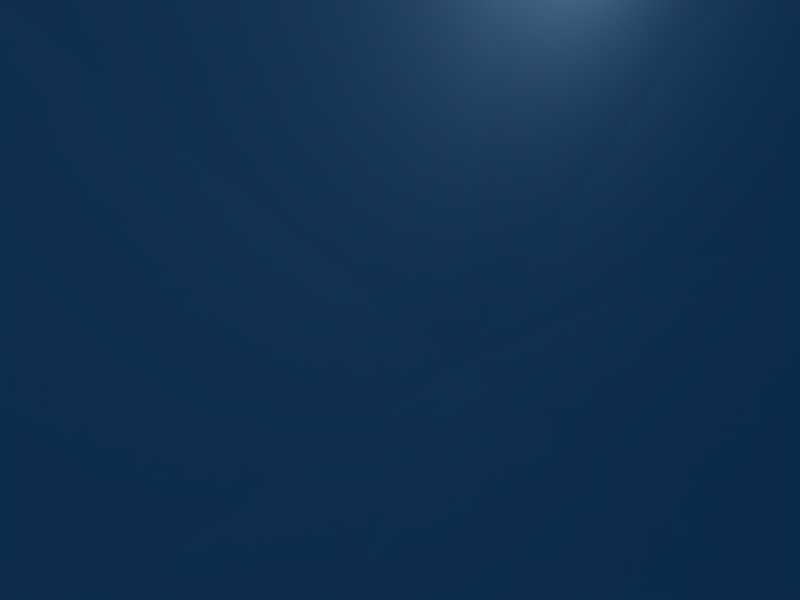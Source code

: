 # Source: 4.blend  (saved by Blender 2.41.0; exported with 4.5.12 LTS)
import bpy
from mathutils import Matrix  # noqa: F401  (used for matrix-valued properties, if any)

bpy.ops.wm.read_factory_settings(use_empty=True)
scene = bpy.context.scene
scene.name = 'Scene'

# ---- collections
col_collection_1 = bpy.data.collections.new('Collection 1'); scene.collection.children.link(col_collection_1)

# ---- world
world_world = bpy.data.worlds.new('World'); scene.world = world_world
world_world.color = (0.05656, 0.2208, 0.4)
world_world.use_sun_shadow = False
world_world.sun_shadow_jitter_overblur = 0.0
world_world.cycles.sampling_method = 'MANUAL'
world_world.cycles.sample_map_resolution = 256

# ---- cameras
cam_camera = bpy.data.cameras.new('Camera')
cam_camera.passepartout_alpha = 0.2
cam_camera.clip_end = 100.0
cam_camera.lens = 35.0
cam_camera.ortho_scale = 7.314
cam_camera.show_passepartout = False
cam_camera.show_safe_areas = True
cam_camera.dof.focus_distance = 0.0
cam_camera.dof.aperture_fstop = 128.0

# ---- lights
light_spot = bpy.data.lights.new('Spot', 'POINT')
light_spot.transmission_factor = 0.0
light_spot.cutoff_distance = 30.0
light_spot.energy = 100.0
light_spot.shadow_buffer_clip_start = 1.001
light_spot.shadow_soft_size = 1.0
light_spot.shadow_maximum_resolution = 0.006
light_spot.use_absolute_resolution = True
light_spot.cycles.use_multiple_importance_sampling = False

# ---- meshes
me_sphere_001 = bpy.data.meshes.new('Sphere.001')
me_sphere_001.from_pydata([(48.34, 8.438e-07, 29.37), (44.66, 3.787e-07, 18.73), (34.18, -1.555e-08, 9.71), (18.5, -2.79e-07, 3.683), (13.08, 13.08, 3.683), (24.17, 24.17, 9.71), (31.58, 31.58, 18.73), (34.18, 34.18, 29.37), (-7.267e-06, 48.34, 29.37), (-8.088e-06, 44.66, 18.73), (-5.811e-06, 34.18, 9.71), (-4.166e-06, 18.5, 3.683), (-13.08, 13.08, 3.683), (-24.17, 24.17, 9.71), (-31.58, 31.58, 18.73), (-34.18, 34.18, 29.37), (-48.34, -6.956e-06, 29.37), (-44.66, -7.266e-06, 18.73), (-34.18, -5.778e-06, 9.71), (-18.5, -3.22e-06, 3.683), (-7.735e-06, -5.533e-06, 1.566), (-13.08, -13.08, 3.683), (-24.17, -24.17, 9.71), (-31.58, -31.58, 18.73), (-34.18, -34.18, 29.37), (8.333e-06, -48.34, 29.37), (7.202e-06, -44.66, 18.73), (5.714e-06, -34.18, 9.71), (1.715e-06, -18.5, 3.683), (13.08, -13.08, 3.683), (24.17, -24.17, 9.71), (31.58, -31.58, 18.73), (34.18, -34.18, 29.37)], [], [(20, 3, 4), (3, 2, 5, 4), (2, 1, 6, 5), (1, 0, 7, 6), (6, 7, 8, 9), (5, 6, 9, 10), (4, 5, 10, 11), (20, 4, 11), (20, 11, 12), (11, 10, 13, 12), (10, 9, 14, 13), (9, 8, 15, 14), (14, 15, 16, 17), (13, 14, 17, 18), (12, 13, 18, 19), (20, 12, 19), (20, 19, 21), (19, 18, 22, 21), (18, 17, 23, 22), (17, 16, 24, 23), (23, 24, 25, 26), (22, 23, 26, 27), (21, 22, 27, 28), (20, 21, 28), (20, 28, 29), (28, 27, 30, 29), (27, 26, 31, 30), (26, 25, 32, 31), (0, 1, 31, 32), (30, 31, 1, 2), (29, 30, 2, 3), (20, 29, 3)])
_uv = me_sphere_001.uv_layers.new(name='UVMap')
_uv.uv.foreach_set('vector', [0.5, 0.505, 0.502, 0.6439, 0.5993, 0.6016, 0.502, 0.6439, 0.5029, 0.7741, 0.6897, 0.6945, 0.5993, 0.6016, 0.5029, 0.7741, 0.5026, 0.8875, 0.7669, 0.7769, 0.6897, 0.6945, 0.5026, 0.8875, 0.5022, 0.9883, 0.8351, 0.8509, 0.7669, 0.7769, 0.7669, 0.7769, 0.8351, 0.8509, 0.99, 0.5026, 0.8854, 0.502, 0.6897, 0.6945, 0.7669, 0.7769, 0.8854, 0.502, 0.7699, 0.5013, 0.5993, 0.6016, 0.6897, 0.6945, 0.7699, 0.5013, 0.6392, 0.5019, 0.5, 0.505, 0.5993, 0.6016, 0.6392, 0.5019, 0.5, 0.505, 0.6392, 0.5019, 0.5962, 0.4048, 0.6392, 0.5019, 0.7699, 0.5013, 0.6853, 0.3111, 0.5962, 0.4048, 0.7699, 0.5013, 0.8854, 0.502, 0.7631, 0.2292, 0.6853, 0.3111, 0.8854, 0.502, 0.99, 0.5026, 0.832, 0.1558, 0.7631, 0.2292, 0.7631, 0.2292, 0.832, 0.1558, 0.4978, 0.02166, 0.4974, 0.1224, 0.6853, 0.3111, 0.7631, 0.2292, 0.4974, 0.1224, 0.4971, 0.2358, 0.5962, 0.4048, 0.6853, 0.3111, 0.4971, 0.2358, 0.498, 0.3661, 0.5, 0.505, 0.5962, 0.4048, 0.498, 0.3661, 0.5, 0.505, 0.498, 0.3661, 0.4007, 0.4084, 0.498, 0.3661, 0.4971, 0.2358, 0.3103, 0.3155, 0.4007, 0.4084, 0.4971, 0.2358, 0.4974, 0.1224, 0.2331, 0.233, 0.3103, 0.3155, 0.4974, 0.1224, 0.4978, 0.02166, 0.1649, 0.159, 0.2331, 0.233, 0.2331, 0.233, 0.1649, 0.159, 0.01001, 0.5074, 0.1146, 0.508, 0.3103, 0.3155, 0.2331, 0.233, 0.1146, 0.508, 0.2301, 0.5087, 0.4007, 0.4084, 0.3103, 0.3155, 0.2301, 0.5087, 0.3608, 0.5081, 0.5, 0.505, 0.4007, 0.4084, 0.3608, 0.5081, 0.5, 0.505, 0.3608, 0.5081, 0.4038, 0.6052, 0.3608, 0.5081, 0.2301, 0.5087, 0.3147, 0.6989, 0.4038, 0.6052, 0.2301, 0.5087, 0.1146, 0.508, 0.2369, 0.7808, 0.3147, 0.6989, 0.1146, 0.508, 0.01001, 0.5074, 0.168, 0.8541, 0.2369, 0.7808, 0.5022, 0.9883, 0.5026, 0.8875, 0.2369, 0.7808, 0.168, 0.8541, 0.3147, 0.6989, 0.2369, 0.7808, 0.5026, 0.8875, 0.5029, 0.7741, 0.4038, 0.6052, 0.3147, 0.6989, 0.5029, 0.7741, 0.502, 0.6439, 0.5, 0.505, 0.4038, 0.6052, 0.502, 0.6439])
_ca = me_sphere_001.color_attributes.new('Col', 'BYTE_COLOR', 'CORNER')
_ca.data.foreach_set('color', [1.0, 1.0, 1.0, 1.0, 1.0, 1.0, 1.0, 1.0, 1.0, 1.0, 1.0, 1.0, 1.0, 1.0, 1.0, 1.0, 1.0, 1.0, 1.0, 1.0, 1.0, 1.0, 1.0, 1.0, 1.0, 1.0, 1.0, 1.0, 1.0, 1.0, 1.0, 1.0, 1.0, 1.0, 1.0, 1.0, 1.0, 1.0, 1.0, 1.0, 1.0, 1.0, 1.0, 1.0, 1.0, 1.0, 1.0, 1.0, 1.0, 1.0, 1.0, 1.0, 1.0, 1.0, 1.0, 1.0, 1.0, 1.0, 1.0, 1.0, 1.0, 1.0, 1.0, 1.0, 1.0, 1.0, 1.0, 1.0, 1.0, 1.0, 1.0, 1.0, 1.0, 1.0, 1.0, 1.0, 1.0, 1.0, 1.0, 1.0, 1.0, 1.0, 1.0, 1.0, 1.0, 1.0, 1.0, 1.0, 1.0, 1.0, 1.0, 1.0, 1.0, 1.0, 1.0, 1.0, 1.0, 1.0, 1.0, 1.0, 1.0, 1.0, 1.0, 1.0, 1.0, 1.0, 1.0, 1.0, 1.0, 1.0, 1.0, 1.0, 1.0, 1.0, 1.0, 1.0, 1.0, 1.0, 1.0, 1.0, 1.0, 1.0, 1.0, 1.0, 1.0, 1.0, 1.0, 1.0, 1.0, 1.0, 1.0, 1.0, 1.0, 1.0, 1.0, 1.0, 1.0, 1.0, 1.0, 1.0, 1.0, 1.0, 1.0, 1.0, 1.0, 1.0, 1.0, 1.0, 1.0, 1.0, 1.0, 1.0, 1.0, 1.0, 1.0, 1.0, 1.0, 1.0, 1.0, 1.0, 1.0, 1.0, 1.0, 1.0, 1.0, 1.0, 1.0, 1.0, 1.0, 1.0, 1.0, 1.0, 1.0, 1.0, 1.0, 1.0, 1.0, 1.0, 1.0, 1.0, 1.0, 1.0, 1.0, 1.0, 1.0, 1.0, 1.0, 1.0, 1.0, 1.0, 1.0, 1.0, 1.0, 1.0, 1.0, 1.0, 1.0, 1.0, 1.0, 1.0, 1.0, 1.0, 1.0, 1.0, 1.0, 1.0, 1.0, 1.0, 1.0, 1.0, 1.0, 1.0, 1.0, 1.0, 1.0, 1.0, 1.0, 1.0, 1.0, 1.0, 1.0, 1.0, 1.0, 1.0, 1.0, 1.0, 1.0, 1.0, 1.0, 1.0, 1.0, 1.0, 1.0, 1.0, 1.0, 1.0, 1.0, 1.0, 1.0, 1.0, 1.0, 1.0, 1.0, 1.0, 1.0, 1.0, 1.0, 1.0, 1.0, 1.0, 1.0, 1.0, 1.0, 1.0, 1.0, 1.0, 1.0, 1.0, 1.0, 1.0, 1.0, 1.0, 1.0, 1.0, 1.0, 1.0, 1.0, 1.0, 1.0, 1.0, 1.0, 1.0, 1.0, 1.0, 1.0, 1.0, 1.0, 1.0, 1.0, 1.0, 1.0, 1.0, 1.0, 1.0, 1.0, 1.0, 1.0, 1.0, 1.0, 1.0, 1.0, 1.0, 1.0, 1.0, 1.0, 1.0, 1.0, 1.0, 1.0, 1.0, 1.0, 1.0, 1.0, 1.0, 1.0, 1.0, 1.0, 1.0, 1.0, 1.0, 1.0, 1.0, 1.0, 1.0, 1.0, 1.0, 1.0, 1.0, 1.0, 1.0, 1.0, 1.0, 1.0, 1.0, 1.0, 1.0, 1.0, 1.0, 1.0, 1.0, 1.0, 1.0, 1.0, 1.0, 1.0, 1.0, 1.0, 1.0, 1.0, 1.0, 1.0, 1.0, 1.0, 1.0, 1.0, 1.0, 1.0, 1.0, 1.0, 1.0, 1.0, 1.0, 1.0, 1.0, 1.0, 1.0, 1.0, 1.0, 1.0, 1.0, 1.0, 1.0, 1.0, 1.0, 1.0, 1.0, 1.0, 1.0, 1.0, 1.0, 1.0, 1.0, 1.0, 1.0, 1.0, 1.0, 1.0, 1.0, 1.0, 1.0, 1.0, 1.0, 1.0, 1.0, 1.0, 1.0, 1.0, 1.0, 1.0, 1.0, 1.0, 1.0, 1.0, 1.0, 1.0, 1.0, 1.0, 1.0, 1.0, 1.0, 1.0, 1.0, 1.0, 1.0, 1.0, 1.0, 1.0, 1.0, 1.0, 1.0, 1.0, 1.0, 1.0, 1.0, 1.0, 1.0, 1.0, 1.0, 1.0, 1.0, 1.0, 1.0, 1.0, 1.0, 1.0, 1.0, 1.0, 1.0, 1.0, 1.0, 1.0, 1.0, 1.0, 1.0, 1.0, 1.0, 1.0, 1.0, 1.0, 1.0, 1.0, 1.0, 1.0, 1.0, 1.0, 1.0, 1.0, 1.0, 1.0, 1.0, 1.0, 1.0, 1.0, 1.0, 1.0, 1.0, 1.0, 1.0, 1.0, 1.0, 1.0, 1.0, 1.0, 1.0, 1.0, 1.0, 1.0, 1.0, 1.0, 1.0, 1.0, 1.0, 1.0, 1.0, 1.0, 1.0, 1.0, 1.0, 1.0, 1.0])
me_sphere_001.use_remesh_preserve_volume = False
me_sphere_001.use_remesh_preserve_attributes = False
me_sphere_001.use_mirror_vertex_groups = False
me_sphere_001.update()

# ---- objects
ob_sphere = bpy.data.objects.new('Sphere', me_sphere_001)
ob_lamp = bpy.data.objects.new('Lamp', light_spot)
ob_camera = bpy.data.objects.new('Camera', cam_camera)

# ---- transforms, parenting, visibility, modifiers, constraints
ob_sphere.location = (0.0, 0.0, 0.0)
ob_sphere.rotation_euler = (1.571, -0.0, 1.571)
ob_sphere.lock_rotations_4d = False
ob_sphere.empty_display_type = 'ARROWS'
ob_sphere.color = (0.0, 0.0, 0.0, 1.0)
ob_sphere.lineart.crease_threshold = 0.0
ob_lamp.location = (4.076, 1.005, 5.904)
ob_lamp.rotation_euler = (0.6503, 0.05522, 1.866)
ob_lamp.lock_rotations_4d = False
ob_lamp.empty_display_type = 'ARROWS'
ob_lamp.color = (0.0, 0.0, 0.0, 0.0)
ob_lamp.lineart.crease_threshold = 0.0
ob_camera.location = (7.481, -6.508, 5.344)
ob_camera.rotation_euler = (1.109, 0.01082, 0.8149)
ob_camera.lock_rotations_4d = False
ob_camera.empty_display_type = 'ARROWS'
ob_camera.color = (0.0, 0.0, 0.0, 0.0)
ob_camera.display_type = 'WIRE'
ob_camera.lineart.crease_threshold = 0.0

# ---- collection membership
col_collection_1.objects.link(ob_sphere)
col_collection_1.objects.link(ob_lamp)
col_collection_1.objects.link(ob_camera)

# ---- scene / render settings (as saved in the file)
scene.camera = ob_camera
scene.frame_start = 1; scene.frame_end = 250; scene.frame_set(1)
scene.render.engine = 'BLENDER_EEVEE_NEXT'
scene.render.image_settings.color_mode = 'RGB'
scene.render.image_settings.compression = 90
scene.render.resolution_x = 800
scene.render.resolution_y = 600
scene.render.pixel_aspect_x = 100.0
scene.render.pixel_aspect_y = 100.0
scene.render.fps = 25
scene.render.dither_intensity = 0.0
scene.render.use_compositing = False
scene.render.use_sequencer = False
scene.render.bake_bias = 0.0
scene.render.use_stamp_time = False
scene.render.use_stamp_date = False
scene.render.use_stamp_frame = False
scene.render.use_stamp_camera = False
scene.render.use_stamp_scene = False
scene.render.use_stamp_filename = False
scene.render.use_stamp_render_time = False
scene.render.stamp_font_size = 0
scene.cycles.use_denoising = False
scene.cycles.samples = 10
scene.cycles.sampling_pattern = 'TABULATED_SOBOL'
scene.cycles.light_sampling_threshold = 0.0
scene.cycles.use_adaptive_sampling = False
scene.cycles.use_light_tree = False
scene.cycles.blur_glossy = 0.0
scene.cycles.volume_bounces = 1
scene.cycles.pixel_filter_type = 'GAUSSIAN'
scene.cycles.sample_clamp_indirect = 0.0
scene.view_settings.view_transform = 'Raw'
bpy.context.view_layer.update()
